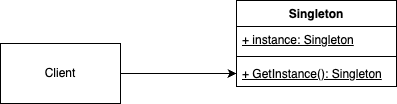

The diagram above was exported from draw.io. Its source (the exported page's mxGraphModel, read from the mxfile embedded in the PNG):
<mxGraphModel dx="523" dy="452" grid="1" gridSize="10" guides="1" tooltips="1" connect="1" arrows="1" fold="1" page="1" pageScale="1" pageWidth="827" pageHeight="1169" math="0" shadow="0">
  <root>
    <mxCell id="0" />
    <mxCell id="1" parent="0" />
    <mxCell id="10" value="Singleton" style="swimlane;fontStyle=1;align=center;verticalAlign=top;childLayout=stackLayout;horizontal=1;startSize=26;horizontalStack=0;resizeParent=1;resizeParentMax=0;resizeLast=0;collapsible=1;marginBottom=0;whiteSpace=wrap;html=1;" vertex="1" parent="1">
      <mxGeometry x="650" y="180" width="160" height="86" as="geometry" />
    </mxCell>
    <mxCell id="11" value="&lt;u&gt;+ instance: Singleton&lt;/u&gt;" style="text;strokeColor=none;fillColor=none;align=left;verticalAlign=top;spacingLeft=4;spacingRight=4;overflow=hidden;rotatable=0;points=[[0,0.5],[1,0.5]];portConstraint=eastwest;whiteSpace=wrap;html=1;" vertex="1" parent="10">
      <mxGeometry y="26" width="160" height="26" as="geometry" />
    </mxCell>
    <mxCell id="12" value="" style="line;strokeWidth=1;fillColor=none;align=left;verticalAlign=middle;spacingTop=-1;spacingLeft=3;spacingRight=3;rotatable=0;labelPosition=right;points=[];portConstraint=eastwest;strokeColor=inherit;" vertex="1" parent="10">
      <mxGeometry y="52" width="160" height="8" as="geometry" />
    </mxCell>
    <mxCell id="13" value="&lt;u&gt;+ GetInstance(): Singleton&lt;/u&gt;" style="text;strokeColor=none;fillColor=none;align=left;verticalAlign=top;spacingLeft=4;spacingRight=4;overflow=hidden;rotatable=0;points=[[0,0.5],[1,0.5]];portConstraint=eastwest;whiteSpace=wrap;html=1;" vertex="1" parent="10">
      <mxGeometry y="60" width="160" height="26" as="geometry" />
    </mxCell>
    <mxCell id="17" value="Client" style="whiteSpace=wrap;html=1;" vertex="1" parent="1">
      <mxGeometry x="414" y="223" width="120" height="60" as="geometry" />
    </mxCell>
    <mxCell id="18" style="edgeStyle=none;html=1;entryX=0;entryY=0.5;entryDx=0;entryDy=0;" edge="1" parent="1" source="17" target="13">
      <mxGeometry relative="1" as="geometry" />
    </mxCell>
  </root>
</mxGraphModel>